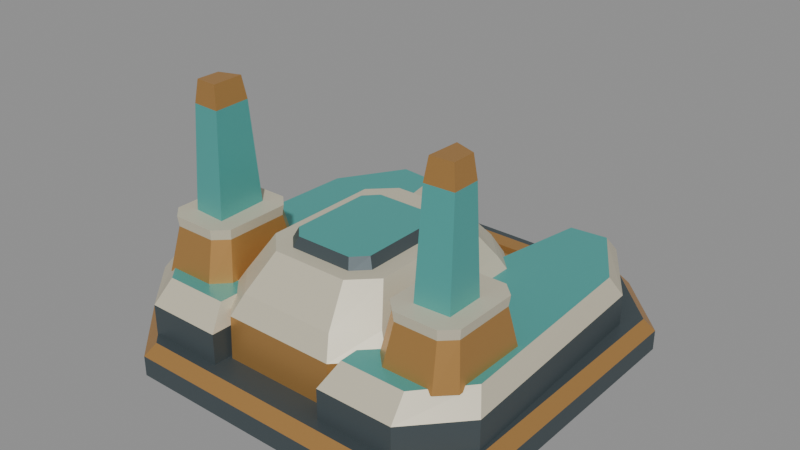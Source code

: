 # Source: command_anchor.blend  (saved by Blender 5.1.30; exported with 4.5.12 LTS)
import bpy
from mathutils import Matrix  # noqa: F401  (used for matrix-valued properties, if any)

bpy.ops.wm.read_factory_settings(use_empty=True)
scene = bpy.context.scene
scene.name = 'Cairn command anchor'

# ---- materials (node trees are filled in below, after node groups)
mat_basalt_recessed_metal = bpy.data.materials.new('Basalt recessed metal')
mat_basalt_recessed_metal.diffuse_color = (0.085, 0.11, 0.12, 1.0)
mat_ceramic_cast_armor = bpy.data.materials.new('Ceramic cast armor')
mat_ceramic_cast_armor.diffuse_color = (0.63, 0.58, 0.44, 1.0)
mat_machined_brass = bpy.data.materials.new('Machined brass')
mat_machined_brass.diffuse_color = (0.56, 0.3, 0.093, 1.0)
mat_team_enamel = bpy.data.materials.new('Team enamel')
mat_team_enamel.diffuse_color = (0.09, 0.42, 0.39, 1.0)

# ---- material node trees
mat_basalt_recessed_metal.use_nodes = True; mat_basalt_recessed_metal.node_tree.nodes.clear()
_N = mat_basalt_recessed_metal.node_tree.nodes; _L = mat_basalt_recessed_metal.node_tree.links
n0 = _N.new('ShaderNodeBsdfPrincipled'); n0.name = 'Principled BSDF'; n0.location = (-200, 100)
n0.inputs[0].default_value = (0.085, 0.11, 0.12, 1.0)
n0.inputs[1].default_value = 0.48
n0.inputs[2].default_value = 0.54
n1 = _N.new('ShaderNodeOutputMaterial'); n1.name = 'Material Output'; n1.location = (200, 100)
_L.new(n0.outputs[0], n1.inputs[0])
n1.is_active_output = True
mat_ceramic_cast_armor.use_nodes = True; mat_ceramic_cast_armor.node_tree.nodes.clear()
_N = mat_ceramic_cast_armor.node_tree.nodes; _L = mat_ceramic_cast_armor.node_tree.links
n0 = _N.new('ShaderNodeBsdfPrincipled'); n0.name = 'Principled BSDF'; n0.location = (-200, 100)
n0.inputs[0].default_value = (0.63, 0.58, 0.44, 1.0)
n0.inputs[1].default_value = 0.14
n0.inputs[2].default_value = 0.45
n1 = _N.new('ShaderNodeOutputMaterial'); n1.name = 'Material Output'; n1.location = (200, 100)
_L.new(n0.outputs[0], n1.inputs[0])
n1.is_active_output = True
mat_machined_brass.use_nodes = True; mat_machined_brass.node_tree.nodes.clear()
_N = mat_machined_brass.node_tree.nodes; _L = mat_machined_brass.node_tree.links
n0 = _N.new('ShaderNodeBsdfPrincipled'); n0.name = 'Principled BSDF'; n0.location = (-200, 100)
n0.inputs[0].default_value = (0.56, 0.3, 0.093, 1.0)
n0.inputs[1].default_value = 0.61
n0.inputs[2].default_value = 0.4
n1 = _N.new('ShaderNodeOutputMaterial'); n1.name = 'Material Output'; n1.location = (200, 100)
_L.new(n0.outputs[0], n1.inputs[0])
n1.is_active_output = True
mat_team_enamel.use_nodes = True; mat_team_enamel.node_tree.nodes.clear()
_N = mat_team_enamel.node_tree.nodes; _L = mat_team_enamel.node_tree.links
n0 = _N.new('ShaderNodeBsdfPrincipled'); n0.name = 'Principled BSDF'; n0.location = (-200, 100)
n0.inputs[0].default_value = (0.09, 0.42, 0.39, 1.0)
n0.inputs[1].default_value = 0.28
n0.inputs[2].default_value = 0.4
n1 = _N.new('ShaderNodeOutputMaterial'); n1.name = 'Material Output'; n1.location = (200, 100)
_L.new(n0.outputs[0], n1.inputs[0])
n1.is_active_output = True

# ---- meshes
me_anchor_with_loading_apron_and_signal_vanes = bpy.data.meshes.new('Anchor with loading apron and signal vanes')
me_anchor_with_loading_apron_and_signal_vanes.from_pydata([(-0.6072, -0.8924, 0.0), (0.6072, -0.8924, 0.0), (0.8924, -0.6072, 0.0), (0.8924, 0.6072, 0.0), (0.6072, 0.8924, 0.0), (-0.6072, 0.8924, 0.0), (-0.8924, 0.6072, 0.0), (-0.8924, -0.6072, 0.0), (-0.66, -0.97, 0.09), (0.66, -0.97, 0.09), (0.97, -0.66, 0.09), (0.97, 0.66, 0.09), (0.66, 0.97, 0.09), (-0.66, 0.97, 0.09), (-0.97, 0.66, 0.09), (-0.97, -0.66, 0.09), (-0.66, -0.97, 0.19), (0.66, -0.97, 0.19), (0.97, -0.66, 0.19), (0.97, 0.66, 0.19), (0.66, 0.97, 0.19), (-0.66, 0.97, 0.19), (-0.97, 0.66, 0.19), (-0.97, -0.66, 0.19), (-0.627, -0.9215, 0.25), (0.627, -0.9215, 0.25), (0.9215, -0.627, 0.25), (0.9215, 0.627, 0.25), (0.627, 0.9215, 0.25), (-0.627, 0.9215, 0.25), (-0.9215, 0.627, 0.25), (-0.9215, -0.627, 0.25), (-0.3, -0.87, 0.24), (-0.68, -0.87, 0.24), (-0.91, -0.62, 0.24), (-0.86, 0.52, 0.24), (-0.62, 0.88, 0.24), (-0.4, 0.86, 0.24), (-0.28, 0.24, 0.24), (-0.3, -0.87, 0.4), (-0.68, -0.87, 0.4), (-0.91, -0.62, 0.4), (-0.86, 0.52, 0.4), (-0.62, 0.88, 0.4), (-0.4, 0.86, 0.4), (-0.28, 0.24, 0.4), (-0.3446, -0.7721, 0.5), (-0.6638, -0.7721, 0.5), (-0.857, -0.5496, 0.5), (-0.815, 0.465, 0.5), (-0.6134, 0.7854, 0.5), (-0.4286, 0.7676, 0.5), (-0.3278, 0.2158, 0.5), (-0.745, -0.71, 0.48), (-0.495, -0.71, 0.48), (-0.42, -0.635, 0.48), (-0.42, -0.245, 0.48), (-0.495, -0.17, 0.48), (-0.745, -0.17, 0.48), (-0.82, -0.245, 0.48), (-0.82, -0.635, 0.48), (-0.7237, -0.656, 0.69), (-0.5163, -0.656, 0.69), (-0.454, -0.596, 0.69), (-0.454, -0.284, 0.69), (-0.5163, -0.224, 0.69), (-0.7237, -0.224, 0.69), (-0.786, -0.284, 0.69), (-0.786, -0.596, 0.69), (-0.7275, -0.6614, 0.74), (-0.5125, -0.6614, 0.74), (-0.448, -0.5999, 0.74), (-0.448, -0.2801, 0.74), (-0.5125, -0.2186, 0.74), (-0.7275, -0.2186, 0.74), (-0.792, -0.2801, 0.74), (-0.792, -0.5999, 0.74), (-0.54, -0.57, 0.72), (-0.71, -0.56, 0.72), (-0.71, -0.37, 0.72), (-0.55, -0.31, 0.72), (-0.5549, -0.5371, 1.24), (-0.696, -0.5299, 1.24), (-0.696, -0.3931, 1.24), (-0.5632, -0.3499, 1.24), (-0.5706, -0.5242, 1.35), (-0.6811, -0.5181, 1.35), (-0.6811, -0.4022, 1.35), (-0.5771, -0.3656, 1.35), (0.3, -0.87, 0.24), (0.68, -0.87, 0.24), (0.91, -0.62, 0.24), (0.86, 0.52, 0.24), (0.62, 0.88, 0.24), (0.4, 0.86, 0.24), (0.28, 0.24, 0.24), (0.3, -0.87, 0.4), (0.68, -0.87, 0.4), (0.91, -0.62, 0.4), (0.86, 0.52, 0.4), (0.62, 0.88, 0.4), (0.4, 0.86, 0.4), (0.28, 0.24, 0.4), (0.3446, -0.7721, 0.5), (0.6638, -0.7721, 0.5), (0.857, -0.5496, 0.5), (0.815, 0.465, 0.5), (0.6134, 0.7854, 0.5), (0.4286, 0.7676, 0.5), (0.3278, 0.2158, 0.5), (0.495, -0.71, 0.48), (0.745, -0.71, 0.48), (0.82, -0.635, 0.48), (0.82, -0.245, 0.48), (0.745, -0.17, 0.48), (0.495, -0.17, 0.48), (0.42, -0.245, 0.48), (0.42, -0.635, 0.48), (0.5163, -0.656, 0.69), (0.7237, -0.656, 0.69), (0.786, -0.596, 0.69), (0.786, -0.284, 0.69), (0.7237, -0.224, 0.69), (0.5163, -0.224, 0.69), (0.454, -0.284, 0.69), (0.454, -0.596, 0.69), (0.5125, -0.6614, 0.74), (0.7275, -0.6614, 0.74), (0.792, -0.5999, 0.74), (0.792, -0.2801, 0.74), (0.7275, -0.2186, 0.74), (0.5125, -0.2186, 0.74), (0.448, -0.2801, 0.74), (0.448, -0.5999, 0.74), (0.54, -0.57, 0.72), (0.71, -0.56, 0.72), (0.71, -0.37, 0.72), (0.55, -0.31, 0.72), (0.5549, -0.5371, 1.24), (0.696, -0.5299, 1.24), (0.696, -0.3931, 1.24), (0.5632, -0.3499, 1.24), (0.5706, -0.5242, 1.35), (0.6811, -0.5181, 1.35), (0.6811, -0.4022, 1.35), (0.5771, -0.3656, 1.35), (-0.28, -0.79, 0.25), (0.28, -0.79, 0.25), (0.45, -0.62, 0.25), (0.45, 0.26, 0.25), (0.28, 0.43, 0.25), (-0.28, 0.43, 0.25), (-0.45, 0.26, 0.25), (-0.45, -0.62, 0.25), (-0.2772, -0.7839, 0.46), (0.2772, -0.7839, 0.46), (0.4455, -0.6156, 0.46), (0.4455, 0.2556, 0.46), (0.2772, 0.4239, 0.46), (-0.2772, 0.4239, 0.46), (-0.4455, 0.2556, 0.46), (-0.4455, -0.6156, 0.46), (-0.2408, -0.729, 0.56), (0.2408, -0.729, 0.56), (0.387, -0.576, 0.56), (0.387, 0.216, 0.56), (0.2408, 0.369, 0.56), (-0.2408, 0.369, 0.56), (-0.387, 0.216, 0.56), (-0.387, -0.576, 0.56), (-0.1904, -0.5826, 0.72), (0.1904, -0.5826, 0.72), (0.306, -0.4704, 0.72), (0.306, 0.1104, 0.72), (0.1904, 0.2226, 0.72), (-0.1904, 0.2226, 0.72), (-0.306, 0.1104, 0.72), (-0.306, -0.4704, 0.72), (-0.16, -0.52, 0.71), (0.16, -0.52, 0.71), (0.23, -0.45, 0.71), (0.23, -0.01, 0.71), (0.16, 0.06, 0.71), (-0.16, 0.06, 0.71), (-0.23, -0.01, 0.71), (-0.23, -0.45, 0.71), (-0.1408, -0.4939, 0.77), (0.1408, -0.4939, 0.77), (0.2024, -0.4302, 0.77), (0.2024, -0.0298, 0.77), (0.1408, 0.0339, 0.77), (-0.1408, 0.0339, 0.77), (-0.2024, -0.0298, 0.77), (-0.2024, -0.4302, 0.77), (-0.235, 0.43, 0.25), (0.235, 0.43, 0.25), (0.27, 0.465, 0.25), (0.27, 0.495, 0.25), (0.235, 0.53, 0.25), (-0.235, 0.53, 0.25), (-0.27, 0.495, 0.25), (-0.27, 0.465, 0.25), (-0.2209, 0.436, 0.29), (0.2209, 0.436, 0.29), (0.2538, 0.4668, 0.29), (0.2538, 0.4932, 0.29), (0.2209, 0.524, 0.29), (-0.2209, 0.524, 0.29), (-0.2538, 0.4932, 0.29), (-0.2538, 0.4668, 0.29), (-0.235, 0.58, 0.25), (0.235, 0.58, 0.25), (0.27, 0.615, 0.25), (0.27, 0.645, 0.25), (0.235, 0.68, 0.25), (-0.235, 0.68, 0.25), (-0.27, 0.645, 0.25), (-0.27, 0.615, 0.25), (-0.2209, 0.586, 0.29), (0.2209, 0.586, 0.29), (0.2538, 0.6168, 0.29), (0.2538, 0.6432, 0.29), (0.2209, 0.674, 0.29), (-0.2209, 0.674, 0.29), (-0.2538, 0.6432, 0.29), (-0.2538, 0.6168, 0.29), (-0.235, 0.73, 0.25), (0.235, 0.73, 0.25), (0.27, 0.765, 0.25), (0.27, 0.795, 0.25), (0.235, 0.83, 0.25), (-0.235, 0.83, 0.25), (-0.27, 0.795, 0.25), (-0.27, 0.765, 0.25), (-0.2209, 0.736, 0.29), (0.2209, 0.736, 0.29), (0.2538, 0.7668, 0.29), (0.2538, 0.7932, 0.29), (0.2209, 0.824, 0.29), (-0.2209, 0.824, 0.29), (-0.2538, 0.7932, 0.29), (-0.2538, 0.7668, 0.29)], [], [(0, 1, 9, 8), (1, 2, 10, 9), (2, 3, 11, 10), (3, 4, 12, 11), (4, 5, 13, 12), (5, 6, 14, 13), (6, 7, 15, 14), (7, 0, 8, 15), (8, 9, 17, 16), (9, 10, 18, 17), (10, 11, 19, 18), (11, 12, 20, 19), (12, 13, 21, 20), (13, 14, 22, 21), (14, 15, 23, 22), (15, 8, 16, 23), (16, 17, 25, 24), (17, 18, 26, 25), (18, 19, 27, 26), (19, 20, 28, 27), (20, 21, 29, 28), (21, 22, 30, 29), (22, 23, 31, 30), (23, 16, 24, 31), (0, 7, 6, 5, 4, 3, 2, 1), (24, 25, 26, 27, 28, 29, 30, 31), (32, 39, 40, 33), (33, 40, 41, 34), (34, 41, 42, 35), (35, 42, 43, 36), (36, 43, 44, 37), (37, 44, 45, 38), (38, 45, 39, 32), (39, 46, 47, 40), (40, 47, 48, 41), (41, 48, 49, 42), (42, 49, 50, 43), (43, 50, 51, 44), (44, 51, 52, 45), (45, 52, 46, 39), (32, 33, 34, 35, 36, 37, 38), (46, 52, 51, 50, 49, 48, 47), (53, 54, 62, 61), (54, 55, 63, 62), (55, 56, 64, 63), (56, 57, 65, 64), (57, 58, 66, 65), (58, 59, 67, 66), (59, 60, 68, 67), (60, 53, 61, 68), (61, 62, 70, 69), (62, 63, 71, 70), (63, 64, 72, 71), (64, 65, 73, 72), (65, 66, 74, 73), (66, 67, 75, 74), (67, 68, 76, 75), (68, 61, 69, 76), (53, 60, 59, 58, 57, 56, 55, 54), (69, 70, 71, 72, 73, 74, 75, 76), (77, 81, 82, 78), (78, 82, 83, 79), (79, 83, 84, 80), (80, 84, 81, 77), (81, 85, 86, 82), (82, 86, 87, 83), (83, 87, 88, 84), (84, 88, 85, 81), (77, 78, 79, 80), (85, 88, 87, 86), (89, 90, 97, 96), (90, 91, 98, 97), (91, 92, 99, 98), (92, 93, 100, 99), (93, 94, 101, 100), (94, 95, 102, 101), (95, 89, 96, 102), (96, 97, 104, 103), (97, 98, 105, 104), (98, 99, 106, 105), (99, 100, 107, 106), (100, 101, 108, 107), (101, 102, 109, 108), (102, 96, 103, 109), (89, 95, 94, 93, 92, 91, 90), (103, 104, 105, 106, 107, 108, 109), (110, 111, 119, 118), (111, 112, 120, 119), (112, 113, 121, 120), (113, 114, 122, 121), (114, 115, 123, 122), (115, 116, 124, 123), (116, 117, 125, 124), (117, 110, 118, 125), (118, 119, 127, 126), (119, 120, 128, 127), (120, 121, 129, 128), (121, 122, 130, 129), (122, 123, 131, 130), (123, 124, 132, 131), (124, 125, 133, 132), (125, 118, 126, 133), (110, 117, 116, 115, 114, 113, 112, 111), (126, 127, 128, 129, 130, 131, 132, 133), (134, 135, 139, 138), (135, 136, 140, 139), (136, 137, 141, 140), (137, 134, 138, 141), (138, 139, 143, 142), (139, 140, 144, 143), (140, 141, 145, 144), (141, 138, 142, 145), (134, 137, 136, 135), (142, 143, 144, 145), (146, 147, 155, 154), (147, 148, 156, 155), (148, 149, 157, 156), (149, 150, 158, 157), (150, 151, 159, 158), (151, 152, 160, 159), (152, 153, 161, 160), (153, 146, 154, 161), (154, 155, 163, 162), (155, 156, 164, 163), (156, 157, 165, 164), (157, 158, 166, 165), (158, 159, 167, 166), (159, 160, 168, 167), (160, 161, 169, 168), (161, 154, 162, 169), (162, 163, 171, 170), (163, 164, 172, 171), (164, 165, 173, 172), (165, 166, 174, 173), (166, 167, 175, 174), (167, 168, 176, 175), (168, 169, 177, 176), (169, 162, 170, 177), (146, 153, 152, 151, 150, 149, 148, 147), (170, 171, 172, 173, 174, 175, 176, 177), (178, 179, 187, 186), (179, 180, 188, 187), (180, 181, 189, 188), (181, 182, 190, 189), (182, 183, 191, 190), (183, 184, 192, 191), (184, 185, 193, 192), (185, 178, 186, 193), (178, 185, 184, 183, 182, 181, 180, 179), (186, 187, 188, 189, 190, 191, 192, 193), (194, 195, 203, 202), (195, 196, 204, 203), (196, 197, 205, 204), (197, 198, 206, 205), (198, 199, 207, 206), (199, 200, 208, 207), (200, 201, 209, 208), (201, 194, 202, 209), (194, 201, 200, 199, 198, 197, 196, 195), (202, 203, 204, 205, 206, 207, 208, 209), (210, 211, 219, 218), (211, 212, 220, 219), (212, 213, 221, 220), (213, 214, 222, 221), (214, 215, 223, 222), (215, 216, 224, 223), (216, 217, 225, 224), (217, 210, 218, 225), (210, 217, 216, 215, 214, 213, 212, 211), (218, 219, 220, 221, 222, 223, 224, 225), (226, 227, 235, 234), (227, 228, 236, 235), (228, 229, 237, 236), (229, 230, 238, 237), (230, 231, 239, 238), (231, 232, 240, 239), (232, 233, 241, 240), (233, 226, 234, 241), (226, 233, 232, 231, 230, 229, 228, 227), (234, 235, 236, 237, 238, 239, 240, 241)])
me_anchor_with_loading_apron_and_signal_vanes.polygons.foreach_set('material_index', [0, 0, 0, 0, 0, 0, 0, 0, 0, 0, 0, 0, 0, 0, 0, 0, 2, 2, 2, 2, 2, 2, 2, 2, 0, 0, 0, 0, 0, 0, 0, 0, 0, 1, 1, 1, 1, 1, 1, 1, 0, 3, 2, 2, 2, 2, 2, 2, 2, 2, 1, 1, 1, 1, 1, 1, 1, 1, 0, 1, 3, 3, 3, 3, 2, 2, 2, 2, 0, 2, 0, 0, 0, 0, 0, 0, 0, 1, 1, 1, 1, 1, 1, 1, 0, 3, 2, 2, 2, 2, 2, 2, 2, 2, 1, 1, 1, 1, 1, 1, 1, 1, 0, 1, 3, 3, 3, 3, 2, 2, 2, 2, 0, 2, 2, 2, 2, 2, 2, 2, 2, 2, 1, 1, 1, 1, 1, 1, 1, 1, 1, 1, 1, 1, 1, 1, 1, 1, 0, 1, 0, 0, 0, 0, 0, 0, 0, 0, 0, 3, 2, 2, 2, 2, 2, 2, 2, 2, 0, 2, 2, 2, 2, 2, 2, 2, 2, 2, 0, 2, 2, 2, 2, 2, 2, 2, 2, 2, 0, 2])
_uv = me_anchor_with_loading_apron_and_signal_vanes.uv_layers.new(name='UVMap')
_uv.uv.foreach_set('vector', [0.8455, 0.3767, 0.8455, 0.572, 0.8326, 0.5805, 0.8326, 0.3682, 0.02478, 0.2659, 0.07063, 0.3117, 0.06214, 0.3242, 0.0123, 0.2744, 0.07063, 0.3117, 0.2659, 0.3117, 0.2744, 0.3242, 0.06214, 0.3242, 0.2659, 0.3117, 0.3117, 0.2659, 0.3242, 0.2744, 0.2744, 0.3242, 0.4617, 0.5476, 0.4617, 0.7429, 0.4488, 0.7514, 0.4488, 0.5391, 0.3117, 0.07063, 0.2659, 0.02478, 0.2744, 0.0123, 0.3242, 0.06214, 0.2659, 0.02478, 0.07063, 0.02478, 0.06214, 0.0123, 0.2744, 0.0123, 0.07063, 0.02478, 0.02478, 0.07063, 0.0123, 0.06214, 0.06214, 0.0123, 0.8326, 0.3682, 0.8326, 0.5805, 0.8166, 0.5805, 0.8166, 0.3682, 0.8326, 0.5805, 0.8267, 0.6303, 0.8107, 0.6303, 0.8166, 0.5805, 0.8687, 0.01237, 0.8687, 0.2245, 0.8529, 0.2245, 0.8529, 0.0123, 0.8687, 0.2245, 0.8589, 0.2755, 0.8431, 0.2754, 0.8529, 0.2245, 0.4488, 0.5391, 0.4488, 0.7514, 0.4328, 0.7514, 0.4328, 0.5391, 0.7424, 0.8877, 0.7326, 0.8368, 0.7484, 0.8367, 0.7582, 0.8876, 0.7326, 0.8368, 0.7326, 0.6246, 0.7484, 0.6245, 0.7484, 0.8367, 0.8267, 0.3184, 0.8326, 0.3682, 0.8166, 0.3682, 0.8107, 0.3184, 0.8166, 0.3682, 0.8166, 0.5805, 0.8061, 0.5751, 0.8061, 0.3735, 0.0123, 0.3986, 0.06214, 0.3488, 0.06745, 0.3566, 0.0201, 0.404, 0.8529, 0.0123, 0.8529, 0.2245, 0.8419, 0.2193, 0.8419, 0.01774, 0.2744, 0.3488, 0.3242, 0.3986, 0.3164, 0.404, 0.2691, 0.3566, 0.4328, 0.5391, 0.4328, 0.7514, 0.4223, 0.7461, 0.4223, 0.5444, 0.3242, 0.6109, 0.2744, 0.6607, 0.2691, 0.6529, 0.3164, 0.6056, 0.7484, 0.8367, 0.7484, 0.6245, 0.7593, 0.63, 0.7593, 0.8315, 0.06214, 0.6607, 0.0123, 0.6109, 0.0201, 0.6056, 0.06745, 0.6529, 0.02478, 0.07063, 0.07063, 0.02478, 0.2659, 0.02478, 0.3117, 0.07063, 0.3117, 0.2659, 0.2659, 0.3117, 0.07063, 0.3117, 0.02478, 0.2659, 0.0201, 0.6056, 0.0201, 0.404, 0.06745, 0.3566, 0.2691, 0.3566, 0.3164, 0.404, 0.3164, 0.6056, 0.2691, 0.6529, 0.06745, 0.6529, 0.1592, 0.9568, 0.1337, 0.9568, 0.1337, 0.8957, 0.1592, 0.8957, 0.774, 0.5999, 0.7488, 0.5999, 0.7563, 0.5606, 0.7815, 0.5606, 0.7815, 0.5606, 0.7563, 0.5606, 0.7559, 0.3772, 0.7811, 0.3772, 0.7811, 0.3772, 0.7559, 0.3772, 0.7487, 0.3184, 0.7739, 0.3184, 0.8701, 0.6117, 0.8701, 0.5862, 0.9054, 0.5858, 0.9054, 0.6113, 0.7752, 0.01246, 0.8005, 0.0123, 0.7977, 0.1124, 0.7725, 0.1126, 0.7725, 0.1126, 0.7977, 0.1124, 0.8003, 0.2907, 0.7751, 0.2909, 0.1337, 0.9568, 0.1159, 0.9497, 0.1159, 0.8984, 0.1337, 0.8957, 0.7488, 0.5999, 0.7326, 0.5841, 0.7389, 0.549, 0.7563, 0.5606, 0.7563, 0.5606, 0.7389, 0.549, 0.7386, 0.3858, 0.7559, 0.3772, 0.7559, 0.3772, 0.7386, 0.3858, 0.7326, 0.3335, 0.7487, 0.3184, 0.8701, 0.5862, 0.8711, 0.5684, 0.9009, 0.568, 0.9054, 0.5858, 0.8005, 0.0123, 0.8173, 0.02694, 0.8151, 0.116, 0.7977, 0.1124, 0.7977, 0.1124, 0.8151, 0.116, 0.8173, 0.2747, 0.8003, 0.2907, 0.3488, 0.0134, 0.4099, 0.0123, 0.4476, 0.05182, 0.4429, 0.2352, 0.4053, 0.2938, 0.3699, 0.2912, 0.3488, 0.1919, 0.6011, 0.3193, 0.6011, 0.4781, 0.5834, 0.5665, 0.5536, 0.5689, 0.5221, 0.5168, 0.5181, 0.3536, 0.5498, 0.3184, 0.9161, 0.876, 0.9161, 0.9162, 0.8816, 0.9128, 0.8816, 0.8794, 0.9161, 0.9162, 0.9147, 0.9283, 0.8804, 0.9228, 0.8816, 0.9128, 0.9144, 0.7644, 0.9144, 0.827, 0.8802, 0.8207, 0.8802, 0.7706, 0.9144, 0.827, 0.912, 0.8394, 0.8783, 0.8306, 0.8802, 0.8207, 0.2631, 0.9065, 0.2631, 0.9467, 0.2285, 0.9433, 0.2285, 0.9099, 0.3512, 0.9203, 0.3488, 0.908, 0.383, 0.9017, 0.385, 0.9115, 0.3488, 0.908, 0.3488, 0.8453, 0.383, 0.8515, 0.383, 0.9017, 0.9147, 0.864, 0.9161, 0.876, 0.8816, 0.8794, 0.8804, 0.8694, 0.8816, 0.8794, 0.8816, 0.9128, 0.8737, 0.9134, 0.8737, 0.8788, 0.8816, 0.9128, 0.8804, 0.9228, 0.8725, 0.9238, 0.8737, 0.9134, 0.8802, 0.7706, 0.8802, 0.8207, 0.8725, 0.8213, 0.8725, 0.7699, 0.2274, 0.8999, 0.2285, 0.9099, 0.2206, 0.9093, 0.2195, 0.899, 0.2285, 0.9099, 0.2285, 0.9433, 0.2206, 0.9439, 0.2206, 0.9093, 0.2285, 0.9433, 0.2274, 0.9533, 0.2195, 0.9543, 0.2206, 0.9439, 0.383, 0.9017, 0.383, 0.8515, 0.3907, 0.8508, 0.3907, 0.9022, 0.8804, 0.8694, 0.8816, 0.8794, 0.8737, 0.8788, 0.8725, 0.8685, 0.5549, 0.7476, 0.567, 0.7596, 0.567, 0.8223, 0.5549, 0.8344, 0.5147, 0.8344, 0.5027, 0.8223, 0.5027, 0.7596, 0.5147, 0.7476, 0.1262, 0.8, 0.1608, 0.8, 0.1712, 0.8098, 0.1712, 0.8613, 0.1608, 0.8711, 0.1262, 0.8711, 0.1159, 0.8613, 0.1159, 0.8098, 0.8933, 0.1137, 0.8962, 0.03009, 0.9189, 0.03011, 0.9206, 0.1137, 0.8701, 0.5434, 0.8746, 0.461, 0.8966, 0.461, 0.9006, 0.5434, 0.8958, 0.7393, 0.8958, 0.6558, 0.9172, 0.6561, 0.9215, 0.7398, 0.8061, 0.8646, 0.8122, 0.7822, 0.8423, 0.7822, 0.8479, 0.8646, 0.8962, 0.03009, 0.8989, 0.0123, 0.9166, 0.01231, 0.9189, 0.03011, 0.8746, 0.461, 0.8765, 0.4432, 0.8951, 0.4432, 0.8966, 0.461, 0.8958, 0.6558, 0.8977, 0.638, 0.9144, 0.6383, 0.9172, 0.6561, 0.8122, 0.7822, 0.8146, 0.7644, 0.8402, 0.7644, 0.8423, 0.7822, 0.2882, 0.9146, 0.3155, 0.9172, 0.3143, 0.9478, 0.2882, 0.9564, 0.911, 0.2643, 0.911, 0.2899, 0.894, 0.2847, 0.8933, 0.266, 0.8479, 0.8892, 0.8479, 0.9503, 0.8224, 0.9503, 0.8224, 0.8892, 0.3563, 0.8207, 0.3488, 0.7814, 0.374, 0.7813, 0.3816, 0.8206, 0.3488, 0.7814, 0.3492, 0.598, 0.3744, 0.5979, 0.374, 0.7813, 0.3492, 0.598, 0.3564, 0.5392, 0.3817, 0.5391, 0.3744, 0.5979, 0.768, 0.956, 0.7326, 0.9556, 0.7326, 0.93, 0.768, 0.9304, 0.7452, 0.01246, 0.7479, 0.1126, 0.7227, 0.1124, 0.72, 0.0123, 0.7479, 0.1126, 0.7454, 0.2909, 0.7202, 0.2907, 0.7227, 0.1124, 0.8224, 0.8892, 0.8224, 0.9503, 0.8046, 0.9477, 0.8046, 0.8964, 0.3816, 0.8206, 0.374, 0.7813, 0.3914, 0.7698, 0.3977, 0.8048, 0.374, 0.7813, 0.3744, 0.5979, 0.3917, 0.6065, 0.3914, 0.7698, 0.3744, 0.5979, 0.3817, 0.5391, 0.3977, 0.5543, 0.3917, 0.6065, 0.768, 0.9304, 0.7326, 0.93, 0.7372, 0.9123, 0.7669, 0.9127, 0.72, 0.0123, 0.7227, 0.1124, 0.7054, 0.116, 0.7032, 0.02694, 0.7227, 0.1124, 0.7202, 0.2907, 0.7032, 0.2747, 0.7054, 0.116, 0.571, 0.0134, 0.571, 0.1919, 0.5499, 0.2912, 0.5145, 0.2938, 0.4769, 0.2352, 0.4722, 0.05182, 0.5099, 0.0123, 0.5956, 0.01317, 0.6469, 0.0123, 0.6786, 0.04754, 0.6746, 0.2108, 0.643, 0.2628, 0.6133, 0.2605, 0.5956, 0.172, 0.6693, 0.8816, 0.6693, 0.9218, 0.6347, 0.9184, 0.6347, 0.885, 0.6693, 0.9218, 0.6679, 0.9338, 0.6336, 0.9284, 0.6347, 0.9184, 0.05417, 0.8546, 0.05417, 0.9173, 0.01999, 0.911, 0.01999, 0.8609, 0.05417, 0.9173, 0.0518, 0.9296, 0.01803, 0.9209, 0.01999, 0.911, 0.4659, 0.9084, 0.4659, 0.9486, 0.4314, 0.9451, 0.4314, 0.9118, 0.5051, 0.934, 0.5027, 0.9217, 0.5369, 0.9154, 0.5388, 0.9252, 0.5027, 0.9217, 0.5027, 0.859, 0.5369, 0.8652, 0.5369, 0.9154, 0.6679, 0.8695, 0.6693, 0.8816, 0.6347, 0.885, 0.6336, 0.875, 0.6347, 0.885, 0.6347, 0.9184, 0.6269, 0.919, 0.6269, 0.8844, 0.6347, 0.9184, 0.6336, 0.9284, 0.6257, 0.9293, 0.6269, 0.919, 0.01999, 0.8609, 0.01999, 0.911, 0.0123, 0.9116, 0.0123, 0.8602, 0.4302, 0.9018, 0.4314, 0.9118, 0.4235, 0.9112, 0.4223, 0.9008, 0.4314, 0.9118, 0.4314, 0.9451, 0.4235, 0.9457, 0.4235, 0.9112, 0.4314, 0.9451, 0.4302, 0.9551, 0.4223, 0.9561, 0.4235, 0.9457, 0.5369, 0.9154, 0.5369, 0.8652, 0.5446, 0.8645, 0.5446, 0.9159, 0.6336, 0.875, 0.6347, 0.885, 0.6269, 0.8844, 0.6257, 0.874, 0.6779, 0.7581, 0.69, 0.7702, 0.69, 0.8329, 0.6779, 0.8449, 0.6377, 0.8449, 0.6257, 0.8329, 0.6257, 0.7702, 0.6377, 0.7581, 0.2298, 0.8032, 0.2644, 0.8032, 0.2748, 0.8131, 0.2748, 0.8645, 0.2644, 0.8744, 0.2298, 0.8744, 0.2195, 0.8645, 0.2195, 0.8131, 0.9206, 0.2397, 0.8933, 0.2397, 0.8949, 0.1561, 0.9176, 0.1561, 0.9006, 0.4186, 0.8701, 0.4186, 0.8741, 0.3362, 0.8961, 0.3362, 0.951, 0.4197, 0.9252, 0.4201, 0.9296, 0.3364, 0.951, 0.3362, 0.4642, 0.8762, 0.4223, 0.8762, 0.4279, 0.7938, 0.458, 0.7938, 0.9176, 0.1561, 0.8949, 0.1561, 0.8972, 0.1383, 0.915, 0.1383, 0.8961, 0.3362, 0.8741, 0.3362, 0.8756, 0.3184, 0.8942, 0.3184, 0.951, 0.3362, 0.9296, 0.3364, 0.9323, 0.3186, 0.9491, 0.3184, 0.458, 0.7938, 0.4279, 0.7938, 0.4301, 0.776, 0.4556, 0.776, 0.9573, 0.568, 0.9573, 0.6099, 0.9312, 0.6012, 0.93, 0.5707, 0.3488, 0.9449, 0.3665, 0.9466, 0.3658, 0.9652, 0.3488, 0.9704, 0.09127, 0.7126, 0.09127, 0.8027, 0.05763, 0.8022, 0.05763, 0.7131, 0.09127, 0.8027, 0.08805, 0.83, 0.05444, 0.8293, 0.05763, 0.8022, 0.708, 0.3443, 0.708, 0.4857, 0.6747, 0.4849, 0.6747, 0.3448, 0.708, 0.4857, 0.7026, 0.5136, 0.6694, 0.5125, 0.6747, 0.4849, 0.1949, 0.6853, 0.1949, 0.7753, 0.1612, 0.7749, 0.1612, 0.6858, 0.6311, 0.7335, 0.6257, 0.7056, 0.6589, 0.7047, 0.6643, 0.7324, 0.6257, 0.7056, 0.6257, 0.5641, 0.6589, 0.5647, 0.6589, 0.7047, 0.08805, 0.6853, 0.09127, 0.7126, 0.05763, 0.7131, 0.05444, 0.686, 0.05763, 0.7131, 0.05763, 0.8022, 0.04062, 0.7964, 0.04062, 0.7189, 0.6694, 0.3184, 0.6747, 0.3448, 0.6571, 0.3513, 0.6525, 0.3273, 0.6747, 0.3448, 0.6747, 0.4849, 0.6571, 0.4786, 0.6571, 0.3513, 0.6747, 0.4849, 0.6694, 0.5125, 0.6525, 0.5038, 0.6571, 0.4786, 0.1612, 0.6858, 0.1612, 0.7749, 0.1442, 0.769, 0.1442, 0.6916, 0.6643, 0.7324, 0.6589, 0.7047, 0.6765, 0.6985, 0.6812, 0.7236, 0.6589, 0.7047, 0.6589, 0.5647, 0.6765, 0.5712, 0.6765, 0.6985, 0.6589, 0.5647, 0.6643, 0.5382, 0.6812, 0.5471, 0.6765, 0.5712, 0.04062, 0.7189, 0.04062, 0.7964, 0.0123, 0.7883, 0.0123, 0.7271, 0.6525, 0.3273, 0.6571, 0.3513, 0.6293, 0.3685, 0.6257, 0.3509, 0.6571, 0.3513, 0.6571, 0.4786, 0.6293, 0.4618, 0.6293, 0.3685, 0.6571, 0.4786, 0.6525, 0.5038, 0.6257, 0.4803, 0.6293, 0.4618, 0.1442, 0.6916, 0.1442, 0.769, 0.1159, 0.7609, 0.1159, 0.6997, 0.6812, 0.7236, 0.6765, 0.6985, 0.7043, 0.6817, 0.708, 0.7001, 0.6765, 0.6985, 0.6765, 0.5712, 0.7043, 0.5883, 0.7043, 0.6817, 0.6765, 0.5712, 0.6812, 0.5471, 0.708, 0.5707, 0.7043, 0.5883, 0.4662, 0.3184, 0.4935, 0.3457, 0.4935, 0.4872, 0.4662, 0.5145, 0.3761, 0.5145, 0.3488, 0.4872, 0.3488, 0.3457, 0.3761, 0.3184, 0.5213, 0.5935, 0.5825, 0.5935, 0.6011, 0.6115, 0.6011, 0.7049, 0.5825, 0.723, 0.5213, 0.723, 0.5027, 0.7049, 0.5027, 0.6115, 0.9877, 0.864, 0.9877, 0.9154, 0.9776, 0.9123, 0.9776, 0.8671, 0.08884, 0.8546, 0.09105, 0.8656, 0.08072, 0.8689, 0.07878, 0.8588, 0.09105, 0.8656, 0.09105, 0.9363, 0.08072, 0.9332, 0.08072, 0.8689, 0.09105, 0.9363, 0.08884, 0.9478, 0.07878, 0.9437, 0.08072, 0.9332, 0.9553, 0.2247, 0.9553, 0.2762, 0.9452, 0.2731, 0.9452, 0.2278, 0.943, 0.9572, 0.9407, 0.9457, 0.9511, 0.9426, 0.953, 0.953, 0.9407, 0.9457, 0.9407, 0.875, 0.9511, 0.8782, 0.9511, 0.9426, 0.9407, 0.875, 0.943, 0.864, 0.953, 0.8682, 0.9511, 0.8782, 0.2822, 0.6853, 0.2934, 0.6966, 0.2934, 0.7673, 0.2822, 0.7786, 0.2307, 0.7786, 0.2195, 0.7673, 0.2195, 0.6966, 0.2307, 0.6853, 0.816, 0.6549, 0.8613, 0.6549, 0.8712, 0.6651, 0.8712, 0.7295, 0.8613, 0.7398, 0.816, 0.7398, 0.8061, 0.7295, 0.8061, 0.6651, 0.5987, 0.7532, 0.5987, 0.8287, 0.5922, 0.8265, 0.5922, 0.7555, 0.5987, 0.8287, 0.598, 0.8344, 0.5916, 0.8318, 0.5922, 0.8265, 0.6581, 0.9691, 0.6576, 0.9643, 0.6644, 0.9638, 0.6648, 0.968, 0.6576, 0.9643, 0.658, 0.9584, 0.6648, 0.9586, 0.6644, 0.9638, 0.1903, 0.8957, 0.1903, 0.9713, 0.1838, 0.969, 0.1838, 0.898, 0.01912, 0.9542, 0.01958, 0.9601, 0.01277, 0.9596, 0.0123, 0.9544, 0.01958, 0.9601, 0.01904, 0.9649, 0.0123, 0.9638, 0.01277, 0.9596, 0.598, 0.7476, 0.5987, 0.7532, 0.5922, 0.7555, 0.5916, 0.7502, 0.9252, 0.4503, 0.9308, 0.4447, 0.9357, 0.4447, 0.9413, 0.4503, 0.9413, 0.5259, 0.9357, 0.5315, 0.9308, 0.5315, 0.9252, 0.5259, 0.9452, 0.08862, 0.9452, 0.01759, 0.9501, 0.0123, 0.9544, 0.0123, 0.9593, 0.01759, 0.9593, 0.08862, 0.9544, 0.09391, 0.9501, 0.09391, 0.9532, 0.7499, 0.9532, 0.8254, 0.9467, 0.8232, 0.9467, 0.7521, 0.9532, 0.8254, 0.9526, 0.8311, 0.9461, 0.8285, 0.9467, 0.8232, 0.8731, 0.9635, 0.8725, 0.9587, 0.8793, 0.9582, 0.8798, 0.9624, 0.8725, 0.9587, 0.873, 0.9529, 0.8798, 0.9531, 0.8793, 0.9582, 0.9724, 0.4447, 0.9724, 0.5203, 0.9659, 0.518, 0.9659, 0.447, 0.9112, 0.9529, 0.9117, 0.9587, 0.9049, 0.9582, 0.9044, 0.9531, 0.9117, 0.9587, 0.9112, 0.9635, 0.9044, 0.9624, 0.9049, 0.9582, 0.9526, 0.7442, 0.9532, 0.7499, 0.9467, 0.7521, 0.9461, 0.7468, 0.2994, 0.8088, 0.305, 0.8032, 0.3098, 0.8032, 0.3155, 0.8088, 0.3155, 0.8844, 0.3098, 0.89, 0.305, 0.89, 0.2994, 0.8844, 0.9452, 0.1948, 0.9452, 0.1238, 0.9501, 0.1185, 0.9544, 0.1185, 0.9593, 0.1238, 0.9593, 0.1948, 0.9544, 0.2001, 0.9501, 0.2001, 0.701, 0.8752, 0.701, 0.9507, 0.6945, 0.9485, 0.6945, 0.8774, 0.701, 0.9507, 0.7003, 0.9563, 0.6939, 0.9537, 0.6945, 0.9485, 0.04472, 0.9649, 0.04418, 0.9601, 0.05098, 0.9596, 0.05146, 0.9638, 0.04418, 0.9601, 0.04464, 0.9542, 0.05146, 0.9544, 0.05098, 0.9596, 0.9821, 0.3184, 0.9821, 0.394, 0.9756, 0.3917, 0.9756, 0.3207, 0.6325, 0.9584, 0.633, 0.9643, 0.6262, 0.9638, 0.6257, 0.9586, 0.633, 0.9643, 0.6324, 0.9691, 0.6257, 0.968, 0.6262, 0.9638, 0.7003, 0.8695, 0.701, 0.8752, 0.6945, 0.8774, 0.6939, 0.8721, 0.5692, 0.8646, 0.5748, 0.859, 0.5796, 0.859, 0.5852, 0.8646, 0.5852, 0.9402, 0.5796, 0.9458, 0.5748, 0.9458, 0.5692, 0.9402, 0.9461, 0.7143, 0.9461, 0.6433, 0.9511, 0.638, 0.9553, 0.638, 0.9603, 0.6433, 0.9603, 0.7143, 0.9553, 0.7196, 0.9511, 0.7196])
me_anchor_with_loading_apron_and_signal_vanes.materials.append(mat_basalt_recessed_metal)
me_anchor_with_loading_apron_and_signal_vanes.materials.append(mat_ceramic_cast_armor)
me_anchor_with_loading_apron_and_signal_vanes.materials.append(mat_machined_brass)
me_anchor_with_loading_apron_and_signal_vanes.materials.append(mat_team_enamel)
me_anchor_with_loading_apron_and_signal_vanes.update()

# ---- objects
ob_anchor_with_loading_apron_and_signal_vanes = bpy.data.objects.new('Anchor with loading apron and signal vanes', me_anchor_with_loading_apron_and_signal_vanes)

# ---- transforms, parenting, visibility, modifiers, constraints
ob_anchor_with_loading_apron_and_signal_vanes.location = (0.0, 0.0, 0.0)

# ---- collection membership
scene.collection.objects.link(ob_anchor_with_loading_apron_and_signal_vanes)

# ---- scene / render settings (as saved in the file)
scene.frame_start = 1; scene.frame_end = 250; scene.frame_set(1)
scene.render.engine = 'BLENDER_EEVEE_NEXT'
scene.render.bake_bias = 0.0
scene.render.bake_samples = 0
scene.cycles.sampling_pattern = 'TABULATED_SOBOL'
scene.eevee.use_volume_custom_range = False
bpy.context.view_layer.update()

# ---- added for rendering (the .blend has no active camera and no usable light): camera, sun + grey world if the file has none
cam_auto = bpy.data.cameras.new('AutoCamera')
cam_auto.lens = 50.0
cam_auto.sensor_width = 36.0
cam_auto.clip_end = 1000.0
ob_auto_camera = bpy.data.objects.new('AutoCamera', cam_auto)
scene.collection.objects.link(ob_auto_camera)
ob_auto_camera.location = (2.82909, -3.3949, 2.93827)
ob_auto_camera.rotation_euler = (1.09748, -7.21219e-08, 0.694738)
scene.camera = ob_auto_camera
light_auto_sun = bpy.data.lights.new('AutoSun', 'SUN')
light_auto_sun.energy = 3.0
light_auto_sun.angle = 0.0523599
ob_auto_sun = bpy.data.objects.new('AutoSun', light_auto_sun)
scene.collection.objects.link(ob_auto_sun)
ob_auto_sun.rotation_euler = (0.872665, 0.174533, 0.523599)
if scene.world is None:
    world_auto = bpy.data.worlds.new('AutoWorld')
    world_auto.color = (0.3, 0.3, 0.3)
    scene.world = world_auto
bpy.context.view_layer.update()
